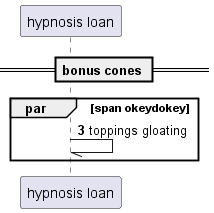

The diagram above was rendered by PlantUML. Its source (embedded in the PNG):
@startuml
participant "hypnosis loan" as 0
== bonus cones ==
autonumber 3 7
par span okeydokey
0 -// 0: toppings gloating
autonumber stop
end
@enduml